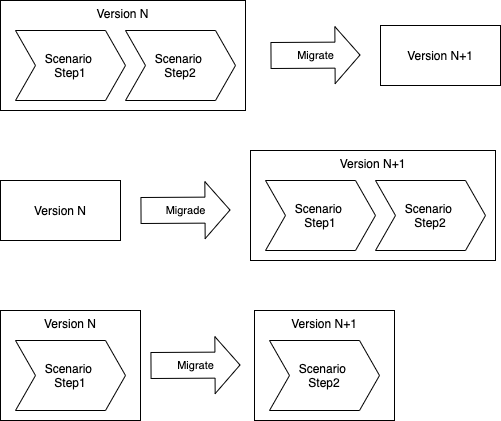

The diagram above was exported from draw.io. Its source (the exported page's mxGraphModel, read from the mxfile embedded in the PNG):
<mxGraphModel dx="1346" dy="822" grid="1" gridSize="10" guides="1" tooltips="1" connect="1" arrows="1" fold="1" page="1" pageScale="1" pageWidth="827" pageHeight="1169" math="0" shadow="0">
  <root>
    <mxCell id="Vn0EonWv-28GtLf7o_Nc-0" />
    <mxCell id="Vn0EonWv-28GtLf7o_Nc-1" parent="Vn0EonWv-28GtLf7o_Nc-0" />
    <mxCell id="Vn0EonWv-28GtLf7o_Nc-5" value="Version N" style="rounded=0;whiteSpace=wrap;html=1;" vertex="1" parent="Vn0EonWv-28GtLf7o_Nc-1">
      <mxGeometry x="180" y="220" width="120" height="60" as="geometry" />
    </mxCell>
    <mxCell id="Vn0EonWv-28GtLf7o_Nc-6" value="Migrade" style="shape=flexArrow;endArrow=classic;html=1;endWidth=30;endSize=8;width=26;" edge="1" parent="Vn0EonWv-28GtLf7o_Nc-1">
      <mxGeometry width="50" height="50" relative="1" as="geometry">
        <mxPoint x="320" y="250" as="sourcePoint" />
        <mxPoint x="410" y="249.5" as="targetPoint" />
      </mxGeometry>
    </mxCell>
    <mxCell id="Vn0EonWv-28GtLf7o_Nc-7" value="" style="group" vertex="1" connectable="0" parent="Vn0EonWv-28GtLf7o_Nc-1">
      <mxGeometry x="430" y="190" width="245" height="110" as="geometry" />
    </mxCell>
    <mxCell id="Vn0EonWv-28GtLf7o_Nc-8" value="Version N+1" style="rounded=0;whiteSpace=wrap;html=1;verticalAlign=top;" vertex="1" parent="Vn0EonWv-28GtLf7o_Nc-7">
      <mxGeometry width="245" height="110" as="geometry" />
    </mxCell>
    <mxCell id="Vn0EonWv-28GtLf7o_Nc-9" value="Scenario &lt;br&gt;Step1" style="shape=step;perimeter=stepPerimeter;whiteSpace=wrap;html=1;fixedSize=1;" vertex="1" parent="Vn0EonWv-28GtLf7o_Nc-7">
      <mxGeometry x="15" y="30" width="110" height="70" as="geometry" />
    </mxCell>
    <mxCell id="Vn0EonWv-28GtLf7o_Nc-10" value="Scenario &lt;br&gt;Step2" style="shape=step;perimeter=stepPerimeter;whiteSpace=wrap;html=1;fixedSize=1;" vertex="1" parent="Vn0EonWv-28GtLf7o_Nc-7">
      <mxGeometry x="125" y="30" width="110" height="70" as="geometry" />
    </mxCell>
    <mxCell id="Vn0EonWv-28GtLf7o_Nc-11" value="Migrate" style="shape=flexArrow;endArrow=classic;html=1;endWidth=30;endSize=8;width=26;" edge="1" parent="Vn0EonWv-28GtLf7o_Nc-1">
      <mxGeometry width="50" height="50" relative="1" as="geometry">
        <mxPoint x="330" y="405" as="sourcePoint" />
        <mxPoint x="420" y="404.5" as="targetPoint" />
      </mxGeometry>
    </mxCell>
    <mxCell id="Vn0EonWv-28GtLf7o_Nc-12" value="" style="group" vertex="1" connectable="0" parent="Vn0EonWv-28GtLf7o_Nc-1">
      <mxGeometry x="180" y="350" width="140" height="110" as="geometry" />
    </mxCell>
    <mxCell id="Vn0EonWv-28GtLf7o_Nc-13" value="Version N" style="rounded=0;whiteSpace=wrap;html=1;verticalAlign=top;" vertex="1" parent="Vn0EonWv-28GtLf7o_Nc-12">
      <mxGeometry width="140" height="110" as="geometry" />
    </mxCell>
    <mxCell id="Vn0EonWv-28GtLf7o_Nc-14" value="Scenario &lt;br&gt;Step1" style="shape=step;perimeter=stepPerimeter;whiteSpace=wrap;html=1;fixedSize=1;" vertex="1" parent="Vn0EonWv-28GtLf7o_Nc-12">
      <mxGeometry x="15" y="30" width="110" height="70" as="geometry" />
    </mxCell>
    <mxCell id="Vn0EonWv-28GtLf7o_Nc-15" value="" style="group" vertex="1" connectable="0" parent="Vn0EonWv-28GtLf7o_Nc-1">
      <mxGeometry x="434" y="350" width="140" height="110" as="geometry" />
    </mxCell>
    <mxCell id="Vn0EonWv-28GtLf7o_Nc-16" value="Version N+1" style="rounded=0;whiteSpace=wrap;html=1;verticalAlign=top;" vertex="1" parent="Vn0EonWv-28GtLf7o_Nc-15">
      <mxGeometry width="140" height="110" as="geometry" />
    </mxCell>
    <mxCell id="Vn0EonWv-28GtLf7o_Nc-17" value="Scenario &lt;br&gt;Step2" style="shape=step;perimeter=stepPerimeter;whiteSpace=wrap;html=1;fixedSize=1;" vertex="1" parent="Vn0EonWv-28GtLf7o_Nc-15">
      <mxGeometry x="15" y="30" width="110" height="70" as="geometry" />
    </mxCell>
    <mxCell id="Vn0EonWv-28GtLf7o_Nc-18" value="Version N+1" style="rounded=0;whiteSpace=wrap;html=1;" vertex="1" parent="Vn0EonWv-28GtLf7o_Nc-1">
      <mxGeometry x="560" y="65" width="120" height="60" as="geometry" />
    </mxCell>
    <mxCell id="Vn0EonWv-28GtLf7o_Nc-19" value="Migrate" style="shape=flexArrow;endArrow=classic;html=1;endWidth=30;endSize=8;width=26;" edge="1" parent="Vn0EonWv-28GtLf7o_Nc-1">
      <mxGeometry width="50" height="50" relative="1" as="geometry">
        <mxPoint x="450" y="95" as="sourcePoint" />
        <mxPoint x="540" y="94.5" as="targetPoint" />
      </mxGeometry>
    </mxCell>
    <mxCell id="Vn0EonWv-28GtLf7o_Nc-20" value="" style="group" vertex="1" connectable="0" parent="Vn0EonWv-28GtLf7o_Nc-1">
      <mxGeometry x="180" y="40" width="245" height="110" as="geometry" />
    </mxCell>
    <mxCell id="Vn0EonWv-28GtLf7o_Nc-21" value="Version N" style="rounded=0;whiteSpace=wrap;html=1;verticalAlign=top;" vertex="1" parent="Vn0EonWv-28GtLf7o_Nc-20">
      <mxGeometry width="245" height="110" as="geometry" />
    </mxCell>
    <mxCell id="Vn0EonWv-28GtLf7o_Nc-22" value="Scenario &lt;br&gt;Step1" style="shape=step;perimeter=stepPerimeter;whiteSpace=wrap;html=1;fixedSize=1;" vertex="1" parent="Vn0EonWv-28GtLf7o_Nc-20">
      <mxGeometry x="15" y="30" width="110" height="70" as="geometry" />
    </mxCell>
    <mxCell id="Vn0EonWv-28GtLf7o_Nc-23" value="Scenario &lt;br&gt;Step2" style="shape=step;perimeter=stepPerimeter;whiteSpace=wrap;html=1;fixedSize=1;" vertex="1" parent="Vn0EonWv-28GtLf7o_Nc-20">
      <mxGeometry x="125" y="30" width="110" height="70" as="geometry" />
    </mxCell>
  </root>
</mxGraphModel>